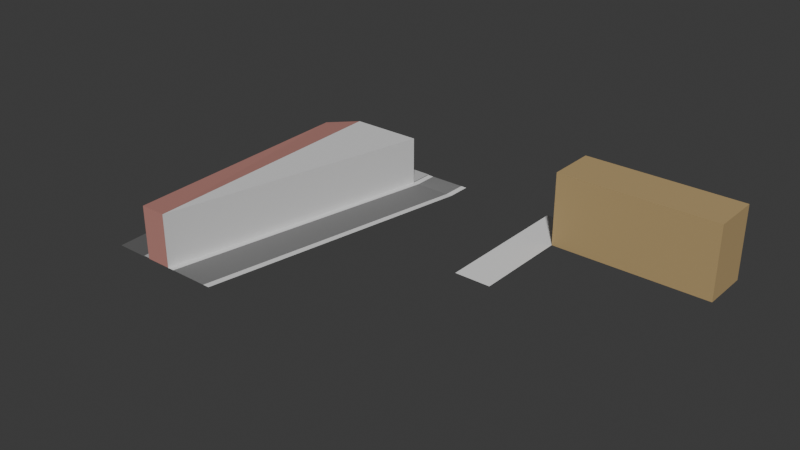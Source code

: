 # Source: lebis.blend  (saved by Blender 4.2.66; exported with 4.5.12 LTS)
import bpy
from mathutils import Matrix  # noqa: F401  (used for matrix-valued properties, if any)

bpy.ops.wm.read_factory_settings(use_empty=True)
scene = bpy.context.scene
scene.name = 'Scene'

# ---- collections
col_collection = bpy.data.collections.new('Collection'); scene.collection.children.link(col_collection)

# ---- images (referenced by path relative to the original .blend; pixels are not part of the script)
import os
ASSET_DIR = os.environ.get("B2B_ASSET_DIR", "")  # directory of the original .blend (textures are referenced by path, not embedded)
HERE = os.path.dirname(os.path.abspath(__file__))  # packed textures are extracted next to this script under _unpacked/

def load_image(name, relpath, width, height, colorspace="sRGB"):
    """Load a texture the original file referenced (path relative to the .blend, or extracted next to this script)."""
    p = next((c for c in (os.path.join(HERE, relpath), os.path.join(ASSET_DIR, relpath)) if relpath and os.path.exists(c)), "")
    if p:
        img = bpy.data.images.load(p, check_existing=True)
        img.name = name
    else:  # same state as the original file: an image datablock whose file is absent (Cycles renders it pink)
        img = bpy.data.images.new(name, width, height)
        img.source = "FILE"
        img.filepath = "//" + (relpath or name)
    img.colorspace_settings.name = colorspace
    return img
img_road_vertical_yellow_png = load_image('road_vertical_yellow.png', 'road_vertical_yellow.png', 1024, 1024, 'sRGB')

# ---- materials (node trees are filled in below, after node groups)
mat_sidewalk = bpy.data.materials.new('Sidewalk')
mat_sidewalk.use_backface_culling = True
mat_yellow = bpy.data.materials.new('Yellow')
mat_yellow.use_backface_culling = True
mat_grey = bpy.data.materials.new('Grey')
mat_grey.use_backface_culling = True
mat_material = bpy.data.materials.new('Material')
mat_material.use_backface_culling = True
mat_cantareros = bpy.data.materials.new('Cantareros')
mat_cantareros.use_backface_culling = True
mat_material_003 = bpy.data.materials.new('Material.003')
mat_material_003.use_backface_culling = True
mat_material_002 = bpy.data.materials.new('Material.002')
mat_material_002.use_backface_culling = True
mat_sandstone = bpy.data.materials.new('Sandstone')
mat_sandstone.use_backface_culling = True
mat_pink = bpy.data.materials.new('Pink')
mat_pink.use_backface_culling = True
mat_door = bpy.data.materials.new('Door')
mat_door.use_backface_culling = True

# ---- material node trees
mat_sidewalk.use_nodes = True; mat_sidewalk.node_tree.nodes.clear()
_N = mat_sidewalk.node_tree.nodes; _L = mat_sidewalk.node_tree.links
n0 = _N.new('ShaderNodeBsdfPrincipled'); n0.name = 'Principled BSDF'; n0.location = (10, 300)
n0.inputs[0].default_value = (0.521, 0.521, 0.521, 1.0)
n0.inputs[2].default_value = 1.0
n1 = _N.new('ShaderNodeOutputMaterial'); n1.name = 'Material Output'; n1.location = (300, 300)
_L.new(n0.outputs[0], n1.inputs[0])
n1.is_active_output = True
mat_yellow.use_nodes = True; mat_yellow.node_tree.nodes.clear()
_N = mat_yellow.node_tree.nodes; _L = mat_yellow.node_tree.links
n0 = _N.new('ShaderNodeBsdfPrincipled'); n0.name = 'Principled BSDF'; n0.location = (10, 300)
n0.inputs[2].default_value = 1.0
n1 = _N.new('ShaderNodeOutputMaterial'); n1.name = 'Material Output'; n1.location = (300, 300)
n2 = _N.new('ShaderNodeTexImage'); n2.name = 'Image Texture'; n2.location = (-280, 280)
n2.image = img_road_vertical_yellow_png
_L.new(n0.outputs[0], n1.inputs[0])
_L.new(n2.outputs[0], n0.inputs[0])
n1.is_active_output = True
mat_grey.use_nodes = True; mat_grey.node_tree.nodes.clear()
_N = mat_grey.node_tree.nodes; _L = mat_grey.node_tree.links
n0 = _N.new('ShaderNodeBsdfPrincipled'); n0.name = 'Principled BSDF'; n0.location = (10, 300)
n0.inputs[0].default_value = (0.1329, 0.1329, 0.1329, 1.0)
n0.inputs[2].default_value = 1.0
n1 = _N.new('ShaderNodeOutputMaterial'); n1.name = 'Material Output'; n1.location = (300, 300)
_L.new(n0.outputs[0], n1.inputs[0])
n1.is_active_output = True
mat_material.use_nodes = True; mat_material.node_tree.nodes.clear()
_N = mat_material.node_tree.nodes; _L = mat_material.node_tree.links
n0 = _N.new('ShaderNodeBsdfPrincipled'); n0.name = 'Principled BSDF'; n0.location = (10, 300)
n0.inputs[0].default_value = (0.4793, 0.2159, 0.1845, 1.0)
n0.inputs[2].default_value = 1.0
n1 = _N.new('ShaderNodeOutputMaterial'); n1.name = 'Material Output'; n1.location = (300, 300)
_L.new(n0.outputs[0], n1.inputs[0])
n1.is_active_output = True
mat_cantareros.use_nodes = True; mat_cantareros.node_tree.nodes.clear()
_N = mat_cantareros.node_tree.nodes; _L = mat_cantareros.node_tree.links
n0 = _N.new('ShaderNodeBsdfPrincipled'); n0.name = 'Principled BSDF'; n0.location = (10, 300)
n0.inputs[0].default_value = (0.2159, 0.2159, 0.2159, 1.0)
n0.inputs[2].default_value = 1.0
n1 = _N.new('ShaderNodeOutputMaterial'); n1.name = 'Material Output'; n1.location = (300, 300)
_L.new(n0.outputs[0], n1.inputs[0])
n1.is_active_output = True
mat_material_003.use_nodes = True; mat_material_003.node_tree.nodes.clear()
_N = mat_material_003.node_tree.nodes; _L = mat_material_003.node_tree.links
n0 = _N.new('ShaderNodeBsdfPrincipled'); n0.name = 'Principled BSDF'; n0.location = (10, 300)
n0.inputs[2].default_value = 1.0
n1 = _N.new('ShaderNodeOutputMaterial'); n1.name = 'Material Output'; n1.location = (300, 300)
_L.new(n0.outputs[0], n1.inputs[0])
n1.is_active_output = True
mat_material_002.use_nodes = True; mat_material_002.node_tree.nodes.clear()
_N = mat_material_002.node_tree.nodes; _L = mat_material_002.node_tree.links
n0 = _N.new('ShaderNodeBsdfPrincipled'); n0.name = 'Principled BSDF'; n0.location = (10, 300)
n0.inputs[2].default_value = 1.0
n1 = _N.new('ShaderNodeOutputMaterial'); n1.name = 'Material Output'; n1.location = (300, 300)
_L.new(n0.outputs[0], n1.inputs[0])
n1.is_active_output = True
mat_sandstone.use_nodes = True; mat_sandstone.node_tree.nodes.clear()
_N = mat_sandstone.node_tree.nodes; _L = mat_sandstone.node_tree.links
n0 = _N.new('ShaderNodeBsdfPrincipled'); n0.name = 'Principled BSDF'; n0.location = (10, 300)
n0.inputs[0].default_value = (0.4564, 0.3231, 0.147, 1.0)
n0.inputs[2].default_value = 1.0
n1 = _N.new('ShaderNodeOutputMaterial'); n1.name = 'Material Output'; n1.location = (300, 300)
_L.new(n0.outputs[0], n1.inputs[0])
n1.is_active_output = True
mat_pink.use_nodes = True; mat_pink.node_tree.nodes.clear()
_N = mat_pink.node_tree.nodes; _L = mat_pink.node_tree.links
n0 = _N.new('ShaderNodeBsdfPrincipled'); n0.name = 'Principled BSDF'; n0.location = (10, 300)
n0.inputs[0].default_value = (0.3467, 0.1845, 0.162, 1.0)
n0.inputs[2].default_value = 1.0
n1 = _N.new('ShaderNodeOutputMaterial'); n1.name = 'Material Output'; n1.location = (300, 300)
_L.new(n0.outputs[0], n1.inputs[0])
n1.is_active_output = True
mat_door.use_nodes = True; mat_door.node_tree.nodes.clear()
_N = mat_door.node_tree.nodes; _L = mat_door.node_tree.links
n0 = _N.new('ShaderNodeBsdfPrincipled'); n0.name = 'Principled BSDF'; n0.location = (10, 300)
n0.inputs[0].default_value = (0.06848, 0.03434, 0.02122, 1.0)
n0.inputs[2].default_value = 1.0
n1 = _N.new('ShaderNodeOutputMaterial'); n1.name = 'Material Output'; n1.location = (300, 300)
_L.new(n0.outputs[0], n1.inputs[0])
n1.is_active_output = True

# ---- world
world_world = bpy.data.worlds.new('World'); scene.world = world_world
world_world.use_nodes = True; world_world.node_tree.nodes.clear()
_N = world_world.node_tree.nodes; _L = world_world.node_tree.links
n0 = _N.new('ShaderNodeOutputWorld'); n0.name = 'World Output'; n0.location = (300, 300)
n1 = _N.new('ShaderNodeBackground'); n1.name = 'Background'; n1.location = (10, 300)
n1.inputs[0].default_value = (0.05088, 0.05088, 0.05088, 1.0)
_L.new(n1.outputs[0], n0.inputs[0])
n0.is_active_output = True
world_world.color = (0.05088, 0.05088, 0.05088)
world_world.sun_shadow_jitter_overblur = 0.0

# ---- meshes
me_plane = bpy.data.meshes.new('Plane')
me_plane.from_pydata([(-1.5, 0.0, 0.0), (1.5, 0.0, 0.0), (1.0, 0.0, 0.0), (-1.0, 0.0, 0.0), (1.0, -8.0, 0.0), (-1.0, -8.0, 0.0), (5.0, -56.0, 6.0), (7.0, -56.0, 6.0), (4.5, -56.0, 6.0), (4.25, -50.0, 5.25), (3.75, -50.0, 5.25), (6.25, -50.0, 5.25), (1.0, 0.0, 0.0), (-1.0, 0.0, 0.0), (1.0, -8.0, 0.0), (-1.0, -8.0, 0.0), (9.5, 0.0, 0.0), (-1.0, 0.005326, 0.09986), (-1.5, -7.995, 0.09986), (1.5, 0.005326, 0.09986), (-1.5, 0.005326, 0.09986), (1.5, -7.995, 0.09986), (3.5, 0.0, 0.0), (-1.0, -7.995, 0.09986), (1.0, 0.005326, 0.09986), (1.0, -7.995, 0.09986), (7.5, -55.99, 6.1), (7.0, -55.99, 6.1), (6.75, -49.99, 5.35), (6.25, -49.99, 5.35), (4.25, -49.99, 5.35), (3.75, -49.99, 5.35), (3.5, -3.995, 0.09986), (9.5, -3.995, 0.09986), (9.5, 0.005326, 0.09986), (3.5, 0.005326, 0.09986)], [], [(9, 10, 8, 6), (11, 9, 6, 7), (10, 9, 30, 31), (4, 5, 9, 11), (16, 22, 35, 34), (15, 14, 12, 13), (1, 2, 24, 19), (28, 29, 27, 26), (25, 21, 19, 24), (18, 23, 17, 20), (23, 18, 31, 30), (21, 25, 29, 28), (35, 32, 33, 34), (19, 21, 32, 35), (4, 11, 29, 25), (3, 0, 20, 17), (9, 5, 23, 30), (5, 3, 17, 23), (22, 1, 19, 35), (2, 4, 25, 24), (11, 7, 27, 29)])
me_plane.polygons.foreach_set('material_index', [2, 2, 0, 1, 0, 1, 0, 0, 0, 0, 0, 0, 0, 0, 0, 0, 0, 0, 0, 0, 0])
_uv = me_plane.uv_layers.new(name='UVMap')
_uv.uv.foreach_set('vector', [0.3333, 0.25, 0.0, 0.25, 0.0, 0.25, 0.3333, 0.25, 0.3056, 0.8333, 0.0, 0.8333, 0.0, 0.8333, 0.3056, 0.8333, 0.0, 0.25, 0.3333, 0.25, 0.3333, 0.25, 0.0, 0.25, 1.0, 1.0, 8.345e-07, 1.0, 0.0, 0.0, 1.0, 0.0, 0.0, 0.0, 0.0, 0.0, 0.0, 0.0, 0.0, 0.0, 0.0, 0.0, 1.0, 0.0, 1.0, 1.0, 1.788e-07, 1.0, 0.0, 0.0, 0.0, 0.0, 0.0, 0.0, 0.0, 0.0, 1.0, 0.25, 0.6667, 0.25, 0.6667, 0.25, 1.0, 0.25, 0.6667, 0.25, 1.0, 0.25, 1.0, 0.5, 0.6667, 0.5, 0.0, 0.25, 0.3333, 0.25, 0.3333, 0.5, 0.0, 0.5, 0.3333, 0.25, 0.0, 0.25, 0.0, 0.25, 0.3333, 0.25, 1.0, 0.25, 0.6667, 0.25, 0.6667, 0.25, 1.0, 0.25, 1.0, 0.5, 1.0, 0.25, 1.0, 0.25, 1.0, 0.5, 1.0, 0.5, 1.0, 0.25, 1.0, 0.25, 1.0, 0.5, 1.0, 1.0, 1.0, 0.0, 1.0, 0.0, 1.0, 1.0, 0.0, 0.0, 0.0, 0.0, 0.0, 0.0, 0.0, 0.0, 0.0, 0.0, 8.345e-07, 1.0, 8.345e-07, 1.0, 0.0, 0.0, 0.0, 0.0, 0.0, 0.0, 0.0, 0.0, 0.0, 0.0, 0.0, 0.0, 0.0, 0.0, 0.0, 0.0, 0.0, 0.0, 0.0, 0.0, 0.0, 0.0, 0.0, 0.0, 0.0, 0.0, 0.3056, 0.8333, 0.3056, 0.8333, 0.3056, 0.8333, 0.3056, 0.8333])
me_plane.materials.append(mat_sidewalk)
me_plane.materials.append(mat_yellow)
me_plane.materials.append(mat_grey)
me_plane.update()
me_cube = bpy.data.meshes.new('Cube')
me_cube.from_pydata([(10.0, -50.0, 14.0), (10.0, -50.0, 6.0), (-2.0, -2.0, 0.0), (-2.0, -2.0, 8.0), (2.0, 2.0, 0.0), (2.0, 2.0, 8.0), (14.0, -50.0, 6.0), (14.0, -50.0, 14.0)], [], [(2, 3, 5, 4), (3, 2, 1, 0), (6, 7, 0, 1), (3, 0, 7, 5)])
_uv = me_cube.uv_layers.new(name='UVMap')
_uv.uv.foreach_set('vector', [0.375, 0.25, 0.625, 0.25, 0.625, 0.375, 0.375, 0.375, 0.625, 0.25, 0.375, 0.25, 0.375, 0.25, 0.625, 0.25, 0.375, 0.375, 0.625, 0.375, 0.625, 0.25, 0.375, 0.25, 0.625, 0.25, 0.625, 0.25, 0.625, 0.375, 0.625, 0.375])
me_cube.materials.append(mat_material)
me_cube.update()
me_plane_002 = bpy.data.meshes.new('Plane.002')
me_plane_002.from_pydata([(-4.0, -56.0, 6.0), (4.0, -56.0, 6.0), (-4.0, 0.0, 0.0), (4.0, 0.0, 0.0), (-4.0, -4.0, 0.0), (4.0, -4.0, 0.0), (3.0, -56.0, 6.0), (3.0, 0.0, 0.0), (3.0, -4.0, 0.0), (-3.0, 0.0, 0.0), (-3.0, -4.0, 0.0), (-3.0, -56.0, 6.0)], [], [(8, 5, 3, 7), (6, 1, 5, 8), (11, 6, 8, 10), (10, 8, 7, 9), (4, 10, 9, 2), (0, 11, 10, 4)])
me_plane_002.polygons.foreach_set('material_index', [1, 1, 0, 0, 1, 1])
_uv = me_plane_002.uv_layers.new(name='UVMap')
_uv.uv.foreach_set('vector', [0.5, 0.5, 1.0, 0.5, 1.0, 1.0, 0.5, 1.0, 0.5, 0.0, 1.0, 0.0, 1.0, 0.5, 0.5, 0.5, 0.25, 0.0, 0.5, 0.0, 0.5, 0.5, 0.25, 0.5, 0.25, 0.5, 0.5, 0.5, 0.5, 1.0, 0.25, 1.0, 0.0, 0.5, 0.25, 0.5, 0.25, 1.0, 0.0, 1.0, 0.0, 0.0, 0.25, 0.0, 0.25, 0.5, 0.0, 0.5])
me_plane_002.materials.append(mat_cantareros)
me_plane_002.materials.append(mat_material_003)
me_plane_002.update()
me_cube_002 = bpy.data.meshes.new('Cube.002')
me_cube_002.from_pydata([(5.0, -52.0, 5.0), (5.0, -52.0, 13.0), (-7.0, 0.0, -1.0), (-7.0, 0.0, 7.0), (5.0, 0.0, -1.0), (5.0, 0.0, 7.0)], [], [(2, 3, 5, 4), (3, 1, 5), (0, 4, 5, 1)])
_uv = me_cube_002.uv_layers.new(name='UVMap')
_uv.uv.foreach_set('vector', [0.375, 0.25, 0.625, 0.25, 0.625, 0.5, 0.375, 0.5, 0.625, 0.25, 0.0, 0.0, 0.625, 0.5, 0.0, 0.0, 0.375, 0.5, 0.625, 0.5, 0.0, 0.0])
me_cube_002.materials.append(mat_material_002)
me_cube_002.update()
me_plane_001 = bpy.data.meshes.new('Plane.001')
me_plane_001.from_pydata([(-3.0, -24.0, 0.0), (3.0, -24.0, 0.0), (-3.0, 0.0, 0.0), (3.0, 0.0, 0.0)], [], [(0, 1, 3, 2)])
_uv = me_plane_001.uv_layers.new(name='UVMap')
_uv.uv.foreach_set('vector', [0.0, 0.0, 1.0, 0.0, 1.0, 1.0, 0.0, 1.0])
me_plane_001.update()
me_plane_003 = bpy.data.meshes.new('Plane.003')
me_plane_003.from_pydata([(-1.75, 2.0, 0.0), (-1.75, 8.146e-08, 0.0), (-1.75, 2.0, 3.0), (-1.75, 8.146e-08, 3.0), (4.75, 8.146e-08, 0.0), (4.75, 2.0, 0.0), (4.75, 8.146e-08, 3.0), (4.75, 2.0, 3.0)], [], [(7, 5, 0, 2), (4, 6, 3, 1), (0, 1, 3, 2), (7, 2, 3, 6), (4, 5, 7, 6)])
_uv = me_plane_003.uv_layers.new(name='UVMap')
_uv.uv.foreach_set('vector', [1.0, 1.0, 1.0, 1.0, 0.0, 1.0, 0.0, 1.0, 1.0, 0.0, 1.0, 0.0, 0.0, 0.0, 0.0, 0.0, 0.0, 1.0, 0.0, 0.0, 0.0, 0.0, 0.0, 1.0, 1.0, 1.0, 0.0, 1.0, 0.0, 0.0, 1.0, 0.0, 1.0, 0.0, 1.0, 1.0, 1.0, 1.0, 1.0, 0.0])
me_plane_003.materials.append(mat_sandstone)
me_plane_003.materials.append(mat_pink)
me_plane_003.materials.append(mat_door)
me_plane_003.update()

# ---- objects
ob_mesones = bpy.data.objects.new('Mesones', me_plane)
ob_casino = bpy.data.objects.new('Casino', me_cube)
ob_cantareros = bpy.data.objects.new('Cantareros', me_plane_002)
ob_lawyers = bpy.data.objects.new('Lawyers', me_cube_002)
ob_agustin = bpy.data.objects.new('Agustin', me_plane_001)
ob_monastery = bpy.data.objects.new('Monastery', me_plane_003)

# ---- transforms, parenting, visibility, modifiers, constraints
ob_mesones.location = (0.0, 0.0, 0.0)
ob_mesones.scale = (2.0, 1.0, 1.0)
ob_casino.location = (5.0, -6.0, 0.0)
ob_cantareros.location = (23.0, 0.0, 0.0)
ob_lawyers.location = (14.0, -4.0, 1.0)
ob_agustin.location = (46.0, 0.0, 0.0)
ob_monastery.location = (68.0, 0.0, 0.0)
ob_monastery.rotation_euler = (0.0, -0.0, 3.142)
ob_monastery.scale = (4.0, 4.0, 4.0)

# ---- collection membership
col_collection.objects.link(ob_mesones)
col_collection.objects.link(ob_casino)
col_collection.objects.link(ob_cantareros)
col_collection.objects.link(ob_lawyers)
col_collection.objects.link(ob_agustin)
col_collection.objects.link(ob_monastery)

# ---- scene / render settings (as saved in the file)
scene.frame_start = 1; scene.frame_end = 250; scene.frame_set(1)
scene.render.engine = 'BLENDER_EEVEE_NEXT'
bpy.context.view_layer.update()

# ---- added for rendering (the .blend has no active camera and no usable light): camera, sun
cam_auto = bpy.data.cameras.new('AutoCamera')
cam_auto.lens = 50.0
cam_auto.sensor_width = 36.0
cam_auto.clip_end = 1575.69
ob_auto_camera = bpy.data.objects.new('AutoCamera', cam_auto)
scene.collection.objects.link(ob_auto_camera)
ob_auto_camera.location = (125.783, -135.737, 78.8264)
ob_auto_camera.rotation_euler = (1.09748, -7.21219e-08, 0.694738)
scene.camera = ob_auto_camera
light_auto_sun = bpy.data.lights.new('AutoSun', 'SUN')
light_auto_sun.energy = 3.0
light_auto_sun.angle = 0.0523599
ob_auto_sun = bpy.data.objects.new('AutoSun', light_auto_sun)
scene.collection.objects.link(ob_auto_sun)
ob_auto_sun.rotation_euler = (0.872665, 0.174533, 0.523599)
bpy.context.view_layer.update()
